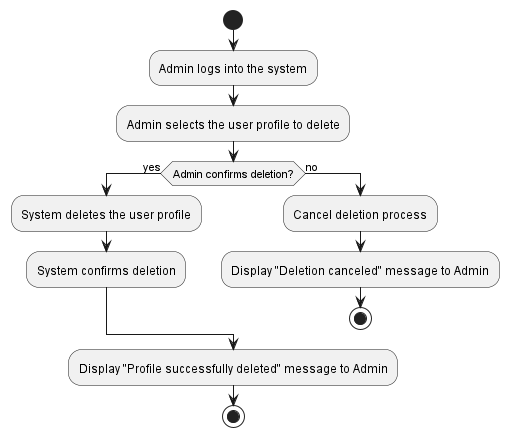

The diagram above was rendered by PlantUML. Its source (embedded in the PNG):
@startuml
start
:Admin logs into the system;
:Admin selects the user profile to delete;

    if (Admin confirms deletion?) then (yes)
        :System deletes the user profile;
        :System confirms deletion;
    else (no)
        :Cancel deletion process;
        :Display "Deletion canceled" message to Admin;
        stop
    endif
:Display "Profile successfully deleted" message to Admin;

stop
@enduml